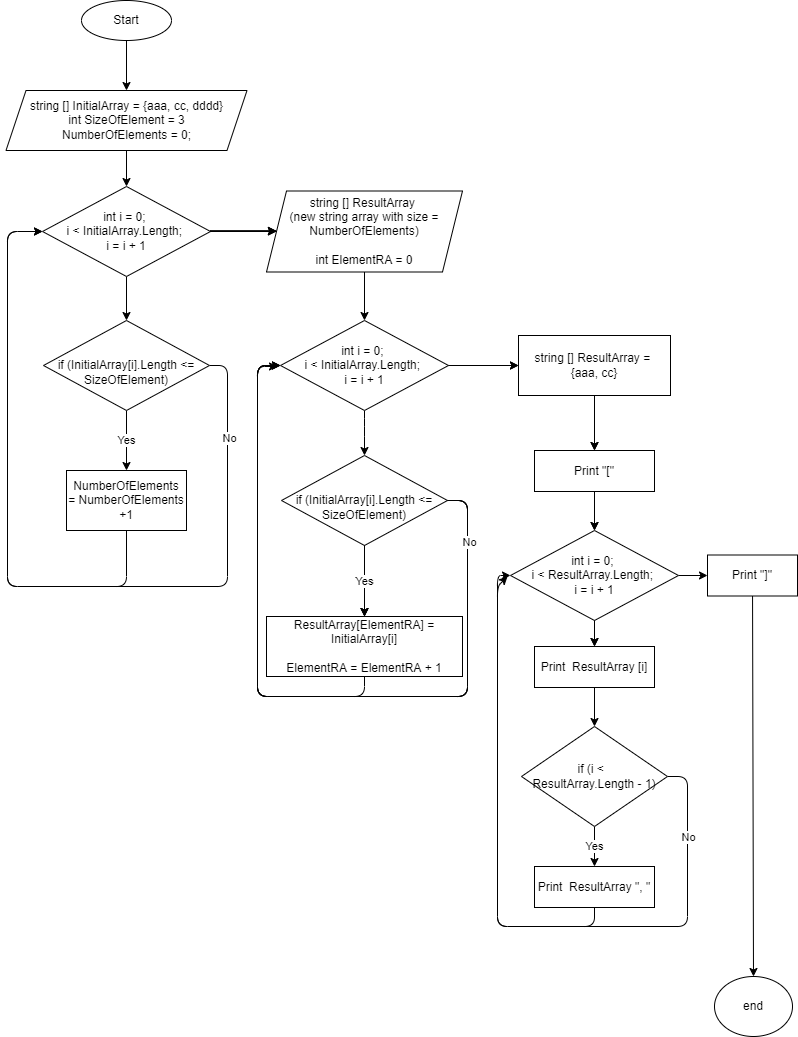

The diagram above was exported from draw.io. Its source (the exported page's mxGraphModel, read from the mxfile embedded in the PNG):
<mxGraphModel dx="808" dy="453" grid="1" gridSize="10" guides="1" tooltips="1" connect="1" arrows="1" fold="1" page="1" pageScale="1" pageWidth="827" pageHeight="1169" background="#ffffff" math="0" shadow="0">
  <root>
    <mxCell id="0" />
    <mxCell id="1" parent="0" />
    <mxCell id="22" value="" style="edgeStyle=none;html=1;strokeColor=#000000;" parent="1" source="2" target="7" edge="1">
      <mxGeometry relative="1" as="geometry" />
    </mxCell>
    <mxCell id="2" value="Start" style="ellipse;whiteSpace=wrap;html=1;" parent="1" vertex="1">
      <mxGeometry x="94" y="24" width="90" height="40" as="geometry" />
    </mxCell>
    <mxCell id="24" value="" style="edgeStyle=none;html=1;strokeColor=#000000;" parent="1" source="4" target="5" edge="1">
      <mxGeometry relative="1" as="geometry" />
    </mxCell>
    <mxCell id="29" value="" style="edgeStyle=none;html=1;" parent="1" source="4" target="14" edge="1">
      <mxGeometry relative="1" as="geometry" />
    </mxCell>
    <mxCell id="4" value="int i = 0; &lt;br&gt;i &amp;lt; InitialArray.Length; &lt;br&gt;i = i + 1" style="rhombus;whiteSpace=wrap;html=1;" parent="1" vertex="1">
      <mxGeometry x="55" y="210" width="168" height="90" as="geometry" />
    </mxCell>
    <mxCell id="25" value="Yes" style="edgeStyle=none;html=1;strokeColor=#000000;" parent="1" source="5" target="6" edge="1">
      <mxGeometry relative="1" as="geometry" />
    </mxCell>
    <mxCell id="27" style="edgeStyle=none;html=1;entryX=0;entryY=0.5;entryDx=0;entryDy=0;exitX=1;exitY=0.5;exitDx=0;exitDy=0;strokeColor=#000000;" parent="1" source="5" target="4" edge="1">
      <mxGeometry relative="1" as="geometry">
        <Array as="points">
          <mxPoint x="240" y="389" />
          <mxPoint x="240" y="610" />
          <mxPoint x="20" y="610" />
          <mxPoint x="20" y="255" />
        </Array>
      </mxGeometry>
    </mxCell>
    <mxCell id="28" value="No" style="edgeLabel;html=1;align=center;verticalAlign=middle;resizable=0;points=[];" parent="27" vertex="1" connectable="0">
      <mxGeometry x="-0.7885" y="1" relative="1" as="geometry">
        <mxPoint as="offset" />
      </mxGeometry>
    </mxCell>
    <mxCell id="5" value="&lt;br&gt;if (InitialArray[i].Length &amp;lt;= SizeOfElement)" style="rhombus;whiteSpace=wrap;html=1;" parent="1" vertex="1">
      <mxGeometry x="56" y="344" width="166" height="90" as="geometry" />
    </mxCell>
    <mxCell id="26" style="edgeStyle=none;html=1;entryX=0;entryY=0.5;entryDx=0;entryDy=0;exitX=0.5;exitY=1;exitDx=0;exitDy=0;strokeColor=#000000;" parent="1" source="6" target="4" edge="1">
      <mxGeometry relative="1" as="geometry">
        <Array as="points">
          <mxPoint x="139" y="610" />
          <mxPoint x="20" y="610" />
          <mxPoint x="20" y="255" />
        </Array>
      </mxGeometry>
    </mxCell>
    <mxCell id="6" value="&lt;span&gt;NumberOfElements =&amp;nbsp;&lt;/span&gt;NumberOfElements +1" style="rounded=0;whiteSpace=wrap;html=1;" parent="1" vertex="1">
      <mxGeometry x="79" y="494" width="120" height="60" as="geometry" />
    </mxCell>
    <mxCell id="23" value="" style="edgeStyle=none;html=1;strokeColor=#000000;" parent="1" source="7" target="4" edge="1">
      <mxGeometry relative="1" as="geometry" />
    </mxCell>
    <mxCell id="7" value="&lt;span&gt;string [] InitialArray = {aaa, cc, dddd}&lt;/span&gt;&lt;br&gt;&lt;span&gt;int SizeOfElement = 3&lt;/span&gt;&lt;br&gt;&lt;span&gt;NumberOfElements = 0;&lt;/span&gt;" style="shape=parallelogram;perimeter=parallelogramPerimeter;whiteSpace=wrap;html=1;fixedSize=1;" parent="1" vertex="1">
      <mxGeometry x="18.5" y="114" width="241" height="60" as="geometry" />
    </mxCell>
    <mxCell id="33" value="Yes" style="edgeStyle=none;html=1;" parent="1" source="10" target="11" edge="1">
      <mxGeometry relative="1" as="geometry" />
    </mxCell>
    <mxCell id="35" style="edgeStyle=none;html=1;entryX=0;entryY=0.5;entryDx=0;entryDy=0;exitX=1;exitY=0.5;exitDx=0;exitDy=0;" parent="1" source="10" target="15" edge="1">
      <mxGeometry relative="1" as="geometry">
        <Array as="points">
          <mxPoint x="480" y="524" />
          <mxPoint x="480" y="720" />
          <mxPoint x="270" y="720" />
          <mxPoint x="270" y="389" />
        </Array>
      </mxGeometry>
    </mxCell>
    <mxCell id="36" value="No" style="edgeLabel;html=1;align=center;verticalAlign=middle;resizable=0;points=[];" parent="35" vertex="1" connectable="0">
      <mxGeometry x="-0.8441" y="1" relative="1" as="geometry">
        <mxPoint as="offset" />
      </mxGeometry>
    </mxCell>
    <mxCell id="10" value="&lt;br&gt;if (InitialArray[i].Length &amp;lt;= SizeOfElement)" style="rhombus;whiteSpace=wrap;html=1;" parent="1" vertex="1">
      <mxGeometry x="294" y="479" width="166" height="90" as="geometry" />
    </mxCell>
    <mxCell id="34" style="edgeStyle=none;html=1;exitX=0.5;exitY=1;exitDx=0;exitDy=0;strokeColor=#000000;" parent="1" source="11" edge="1">
      <mxGeometry relative="1" as="geometry">
        <mxPoint x="290" y="390" as="targetPoint" />
        <Array as="points">
          <mxPoint x="377" y="720" />
          <mxPoint x="270" y="720" />
          <mxPoint x="270" y="390" />
        </Array>
      </mxGeometry>
    </mxCell>
    <mxCell id="11" value="ResultArray[ElementRA] = InitialArray[i]&lt;br&gt;&lt;br&gt;ElementRA = ElementRA + 1" style="rounded=0;whiteSpace=wrap;html=1;" parent="1" vertex="1">
      <mxGeometry x="279" y="640" width="196" height="60" as="geometry" />
    </mxCell>
    <mxCell id="38" value="" style="edgeStyle=none;html=1;" parent="1" source="12" target="16" edge="1">
      <mxGeometry relative="1" as="geometry" />
    </mxCell>
    <mxCell id="12" value="string [] ResultArray = &lt;br&gt;{aaa, cc}" style="rounded=0;whiteSpace=wrap;html=1;" parent="1" vertex="1">
      <mxGeometry x="531" y="359" width="152" height="60" as="geometry" />
    </mxCell>
    <mxCell id="40" value="" style="edgeStyle=none;html=1;" parent="1" source="13" target="18" edge="1">
      <mxGeometry relative="1" as="geometry" />
    </mxCell>
    <mxCell id="46" value="" style="edgeStyle=none;html=1;strokeColor=#000000;" parent="1" source="13" target="20" edge="1">
      <mxGeometry relative="1" as="geometry" />
    </mxCell>
    <mxCell id="13" value="int i = 0; &lt;br&gt;i &amp;lt; ResultArray.Length; &lt;br&gt;i = i + 1" style="rhombus;whiteSpace=wrap;html=1;" parent="1" vertex="1">
      <mxGeometry x="523" y="554" width="168" height="90" as="geometry" />
    </mxCell>
    <mxCell id="30" value="" style="edgeStyle=none;html=1;strokeColor=#000000;" parent="1" source="14" target="15" edge="1">
      <mxGeometry relative="1" as="geometry" />
    </mxCell>
    <mxCell id="14" value="string [] ResultArray&amp;nbsp;&lt;br&gt;(new string array with size = NumberOfElements)&lt;br&gt;&lt;br&gt;int ElementRA = 0" style="shape=parallelogram;perimeter=parallelogramPerimeter;whiteSpace=wrap;html=1;fixedSize=1;" parent="1" vertex="1">
      <mxGeometry x="279" y="214.5" width="196" height="81" as="geometry" />
    </mxCell>
    <mxCell id="31" value="" style="edgeStyle=none;html=1;strokeColor=#000000;" parent="1" source="15" target="10" edge="1">
      <mxGeometry relative="1" as="geometry">
        <Array as="points">
          <mxPoint x="377" y="450" />
        </Array>
      </mxGeometry>
    </mxCell>
    <mxCell id="37" value="" style="edgeStyle=none;html=1;" parent="1" source="15" target="12" edge="1">
      <mxGeometry relative="1" as="geometry" />
    </mxCell>
    <mxCell id="15" value="int i = 0; &lt;br&gt;i &amp;lt; InitialArray.Length; &lt;br&gt;i = i + 1" style="rhombus;whiteSpace=wrap;html=1;" parent="1" vertex="1">
      <mxGeometry x="293" y="344" width="168" height="90" as="geometry" />
    </mxCell>
    <mxCell id="39" value="" style="edgeStyle=none;html=1;" parent="1" source="16" target="13" edge="1">
      <mxGeometry relative="1" as="geometry" />
    </mxCell>
    <mxCell id="16" value="Print &quot;[&quot;" style="rounded=0;whiteSpace=wrap;html=1;" parent="1" vertex="1">
      <mxGeometry x="547" y="474" width="120" height="41" as="geometry" />
    </mxCell>
    <mxCell id="42" value="Yes" style="edgeStyle=none;html=1;strokeColor=#000000;" parent="1" source="17" target="19" edge="1">
      <mxGeometry relative="1" as="geometry" />
    </mxCell>
    <mxCell id="44" style="edgeStyle=none;html=1;exitX=1;exitY=0.5;exitDx=0;exitDy=0;strokeColor=#000000;" parent="1" source="17" edge="1">
      <mxGeometry relative="1" as="geometry">
        <mxPoint x="520" y="600" as="targetPoint" />
        <Array as="points">
          <mxPoint x="700" y="800" />
          <mxPoint x="700" y="950" />
          <mxPoint x="510" y="950" />
          <mxPoint x="510" y="610" />
        </Array>
      </mxGeometry>
    </mxCell>
    <mxCell id="45" value="No" style="edgeLabel;html=1;align=center;verticalAlign=middle;resizable=0;points=[];" parent="44" vertex="1" connectable="0">
      <mxGeometry x="-0.7765" relative="1" as="geometry">
        <mxPoint as="offset" />
      </mxGeometry>
    </mxCell>
    <mxCell id="17" value="if (i &amp;lt;&amp;nbsp; &lt;br&gt;ResultArray.Length - 1)" style="rhombus;whiteSpace=wrap;html=1;" parent="1" vertex="1">
      <mxGeometry x="534" y="750" width="146" height="100" as="geometry" />
    </mxCell>
    <mxCell id="41" value="" style="edgeStyle=none;html=1;strokeColor=#000000;" parent="1" source="18" target="17" edge="1">
      <mxGeometry relative="1" as="geometry" />
    </mxCell>
    <mxCell id="18" value="Print&amp;nbsp; ResultArray [i]" style="rounded=0;whiteSpace=wrap;html=1;" parent="1" vertex="1">
      <mxGeometry x="547" y="670" width="120" height="41" as="geometry" />
    </mxCell>
    <mxCell id="43" style="edgeStyle=none;html=1;entryX=0;entryY=0.5;entryDx=0;entryDy=0;exitX=0.5;exitY=1;exitDx=0;exitDy=0;strokeColor=#000000;" parent="1" source="19" target="13" edge="1">
      <mxGeometry relative="1" as="geometry">
        <Array as="points">
          <mxPoint x="607" y="950" />
          <mxPoint x="510" y="950" />
          <mxPoint x="510" y="599" />
        </Array>
      </mxGeometry>
    </mxCell>
    <mxCell id="19" value="Print&amp;nbsp; ResultArray &quot;, &quot;" style="rounded=0;whiteSpace=wrap;html=1;" parent="1" vertex="1">
      <mxGeometry x="547" y="890" width="120" height="41" as="geometry" />
    </mxCell>
    <mxCell id="47" style="edgeStyle=none;html=1;entryX=0.5;entryY=0;entryDx=0;entryDy=0;strokeColor=#000000;" parent="1" source="20" target="21" edge="1">
      <mxGeometry relative="1" as="geometry" />
    </mxCell>
    <mxCell id="20" value="Print &quot;]&quot;" style="rounded=0;whiteSpace=wrap;html=1;" parent="1" vertex="1">
      <mxGeometry x="720" y="578.5" width="90" height="41" as="geometry" />
    </mxCell>
    <mxCell id="21" value="end" style="ellipse;whiteSpace=wrap;html=1;" parent="1" vertex="1">
      <mxGeometry x="727" y="1000" width="78" height="60" as="geometry" />
    </mxCell>
    <mxCell id="50" value="" style="edgeStyle=none;html=1;" edge="1" parent="1">
      <mxGeometry relative="1" as="geometry">
        <mxPoint x="223" y="254.5" as="sourcePoint" />
        <mxPoint x="289" y="254.5" as="targetPoint" />
      </mxGeometry>
    </mxCell>
    <mxCell id="51" value="" style="edgeStyle=none;html=1;" edge="1" parent="1">
      <mxGeometry relative="1" as="geometry">
        <mxPoint x="223" y="254.5" as="sourcePoint" />
        <mxPoint x="289" y="254.5" as="targetPoint" />
      </mxGeometry>
    </mxCell>
    <mxCell id="52" value="Yes" style="edgeStyle=none;html=1;" edge="1" parent="1">
      <mxGeometry relative="1" as="geometry">
        <mxPoint x="377" y="569" as="sourcePoint" />
        <mxPoint x="377" y="640" as="targetPoint" />
      </mxGeometry>
    </mxCell>
    <mxCell id="53" style="edgeStyle=none;html=1;entryX=0;entryY=0.5;entryDx=0;entryDy=0;exitX=1;exitY=0.5;exitDx=0;exitDy=0;" edge="1" parent="1">
      <mxGeometry relative="1" as="geometry">
        <Array as="points">
          <mxPoint x="480" y="524" />
          <mxPoint x="480" y="720" />
          <mxPoint x="270" y="720" />
          <mxPoint x="270" y="389" />
        </Array>
        <mxPoint x="460" y="524" as="sourcePoint" />
        <mxPoint x="293" y="389" as="targetPoint" />
      </mxGeometry>
    </mxCell>
    <mxCell id="54" value="No" style="edgeLabel;html=1;align=center;verticalAlign=middle;resizable=0;points=[];" vertex="1" connectable="0" parent="53">
      <mxGeometry x="-0.8441" y="1" relative="1" as="geometry">
        <mxPoint as="offset" />
      </mxGeometry>
    </mxCell>
    <mxCell id="55" value="" style="edgeStyle=none;html=1;strokeColor=#000000;" edge="1" parent="1">
      <mxGeometry relative="1" as="geometry">
        <mxPoint x="223" y="254.5" as="sourcePoint" />
        <mxPoint x="289" y="254.5" as="targetPoint" />
      </mxGeometry>
    </mxCell>
    <mxCell id="56" value="Yes" style="edgeStyle=none;html=1;strokeColor=#000000;" edge="1" parent="1">
      <mxGeometry relative="1" as="geometry">
        <mxPoint x="377" y="569" as="sourcePoint" />
        <mxPoint x="377" y="640" as="targetPoint" />
      </mxGeometry>
    </mxCell>
    <mxCell id="57" style="edgeStyle=none;html=1;entryX=0;entryY=0.5;entryDx=0;entryDy=0;exitX=1;exitY=0.5;exitDx=0;exitDy=0;strokeColor=#000000;" edge="1" parent="1">
      <mxGeometry relative="1" as="geometry">
        <Array as="points">
          <mxPoint x="480" y="524" />
          <mxPoint x="480" y="720" />
          <mxPoint x="270" y="720" />
          <mxPoint x="270" y="389" />
        </Array>
        <mxPoint x="460" y="524" as="sourcePoint" />
        <mxPoint x="293" y="389" as="targetPoint" />
      </mxGeometry>
    </mxCell>
    <mxCell id="58" value="No" style="edgeLabel;html=1;align=center;verticalAlign=middle;resizable=0;points=[];" vertex="1" connectable="0" parent="57">
      <mxGeometry x="-0.8441" y="1" relative="1" as="geometry">
        <mxPoint as="offset" />
      </mxGeometry>
    </mxCell>
    <mxCell id="59" value="" style="edgeStyle=none;html=1;strokeColor=#000000;" edge="1" parent="1">
      <mxGeometry relative="1" as="geometry">
        <mxPoint x="461" y="389" as="sourcePoint" />
        <mxPoint x="531" y="389" as="targetPoint" />
      </mxGeometry>
    </mxCell>
    <mxCell id="60" value="" style="edgeStyle=none;html=1;strokeColor=#000000;" edge="1" parent="1">
      <mxGeometry relative="1" as="geometry">
        <mxPoint x="607" y="419" as="sourcePoint" />
        <mxPoint x="607" y="474" as="targetPoint" />
      </mxGeometry>
    </mxCell>
    <mxCell id="61" value="" style="edgeStyle=none;html=1;strokeColor=#000000;" edge="1" parent="1">
      <mxGeometry relative="1" as="geometry">
        <mxPoint x="607" y="515" as="sourcePoint" />
        <mxPoint x="607" y="554" as="targetPoint" />
      </mxGeometry>
    </mxCell>
    <mxCell id="62" value="" style="edgeStyle=none;html=1;strokeColor=#000000;" edge="1" parent="1">
      <mxGeometry relative="1" as="geometry">
        <mxPoint x="607" y="644" as="sourcePoint" />
        <mxPoint x="607" y="670" as="targetPoint" />
      </mxGeometry>
    </mxCell>
  </root>
</mxGraphModel>